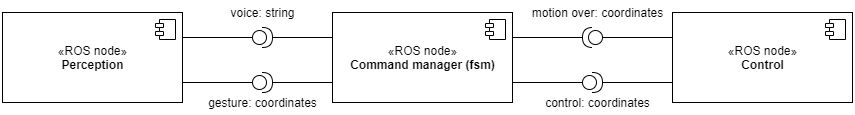

The diagram above was exported from draw.io. Its source (the exported page's mxGraphModel, read from the mxfile embedded in the PNG):
<mxGraphModel dx="1022" dy="418" grid="1" gridSize="10" guides="1" tooltips="1" connect="1" arrows="1" fold="1" page="1" pageScale="1.5" pageWidth="1169" pageHeight="826" background="none" math="0" shadow="0">
  <root>
    <mxCell id="0" style=";html=1;" />
    <mxCell id="1" style=";html=1;" parent="0" />
    <mxCell id="u4Q-Aoqh4xQkBzfOhJR--3" value="«ROS node»&lt;br&gt;&lt;b&gt;Perception&lt;/b&gt;" style="html=1;dropTarget=0;" parent="1" vertex="1">
      <mxGeometry x="170" y="100" width="180" height="90" as="geometry" />
    </mxCell>
    <mxCell id="u4Q-Aoqh4xQkBzfOhJR--4" value="" style="shape=module;jettyWidth=8;jettyHeight=4;" parent="u4Q-Aoqh4xQkBzfOhJR--3" vertex="1">
      <mxGeometry x="1" width="20" height="20" relative="1" as="geometry">
        <mxPoint x="-27" y="7" as="offset" />
      </mxGeometry>
    </mxCell>
    <mxCell id="u4Q-Aoqh4xQkBzfOhJR--7" value="«ROS node»&lt;br&gt;&lt;b&gt;Command manager (fsm)&lt;/b&gt;" style="html=1;dropTarget=0;" parent="1" vertex="1">
      <mxGeometry x="500" y="100" width="180" height="90" as="geometry" />
    </mxCell>
    <mxCell id="u4Q-Aoqh4xQkBzfOhJR--8" value="" style="shape=module;jettyWidth=8;jettyHeight=4;" parent="u4Q-Aoqh4xQkBzfOhJR--7" vertex="1">
      <mxGeometry x="1" width="20" height="20" relative="1" as="geometry">
        <mxPoint x="-27" y="7" as="offset" />
      </mxGeometry>
    </mxCell>
    <mxCell id="u4Q-Aoqh4xQkBzfOhJR--9" value="«ROS node»&lt;br&gt;&lt;b&gt;Control&lt;/b&gt;" style="html=1;dropTarget=0;" parent="1" vertex="1">
      <mxGeometry x="840" y="100" width="180" height="90" as="geometry" />
    </mxCell>
    <mxCell id="u4Q-Aoqh4xQkBzfOhJR--10" value="" style="shape=module;jettyWidth=8;jettyHeight=4;" parent="u4Q-Aoqh4xQkBzfOhJR--9" vertex="1">
      <mxGeometry x="1" width="20" height="20" relative="1" as="geometry">
        <mxPoint x="-27" y="7" as="offset" />
      </mxGeometry>
    </mxCell>
    <mxCell id="u4Q-Aoqh4xQkBzfOhJR--17" value="" style="shape=providedRequiredInterface;html=1;verticalLabelPosition=bottom;" parent="1" vertex="1">
      <mxGeometry x="420" y="160" width="20" height="20" as="geometry" />
    </mxCell>
    <mxCell id="u4Q-Aoqh4xQkBzfOhJR--19" value="" style="line;strokeWidth=1;fillColor=none;align=left;verticalAlign=middle;spacingTop=-1;spacingLeft=3;spacingRight=3;rotatable=0;labelPosition=right;points=[];portConstraint=eastwest;" parent="1" vertex="1">
      <mxGeometry x="350" y="166" width="70" height="8" as="geometry" />
    </mxCell>
    <mxCell id="u4Q-Aoqh4xQkBzfOhJR--20" value="" style="line;strokeWidth=1;fillColor=none;align=left;verticalAlign=middle;spacingTop=-1;spacingLeft=3;spacingRight=3;rotatable=0;labelPosition=right;points=[];portConstraint=eastwest;" parent="1" vertex="1">
      <mxGeometry x="440" y="166" width="60" height="8" as="geometry" />
    </mxCell>
    <mxCell id="u4Q-Aoqh4xQkBzfOhJR--21" value="" style="line;strokeWidth=1;fillColor=none;align=left;verticalAlign=middle;spacingTop=-1;spacingLeft=3;spacingRight=3;rotatable=0;labelPosition=right;points=[];portConstraint=eastwest;" parent="1" vertex="1">
      <mxGeometry x="680" y="166" width="70" height="8" as="geometry" />
    </mxCell>
    <mxCell id="u4Q-Aoqh4xQkBzfOhJR--22" value="" style="line;strokeWidth=1;fillColor=none;align=left;verticalAlign=middle;spacingTop=-1;spacingLeft=3;spacingRight=3;rotatable=0;labelPosition=right;points=[];portConstraint=eastwest;" parent="1" vertex="1">
      <mxGeometry x="770" y="166" width="70" height="8" as="geometry" />
    </mxCell>
    <mxCell id="u4Q-Aoqh4xQkBzfOhJR--23" value="" style="shape=providedRequiredInterface;html=1;verticalLabelPosition=bottom;" parent="1" vertex="1">
      <mxGeometry x="750" y="160" width="20" height="20" as="geometry" />
    </mxCell>
    <mxCell id="u4Q-Aoqh4xQkBzfOhJR--25" value="gesture: coordinates" style="text;html=1;align=center;verticalAlign=middle;resizable=0;points=[];autosize=1;" parent="1" vertex="1">
      <mxGeometry x="370" y="180" width="120" height="20" as="geometry" />
    </mxCell>
    <mxCell id="u4Q-Aoqh4xQkBzfOhJR--26" value="control: coordinates" style="text;html=1;align=center;verticalAlign=middle;resizable=0;points=[];autosize=1;" parent="1" vertex="1">
      <mxGeometry x="705" y="180" width="120" height="20" as="geometry" />
    </mxCell>
    <mxCell id="2MGHzoBcjqpFpk-KikV4-1" value="" style="shape=providedRequiredInterface;html=1;verticalLabelPosition=bottom;direction=west;" vertex="1" parent="1">
      <mxGeometry x="750" y="115" width="20" height="20" as="geometry" />
    </mxCell>
    <mxCell id="2MGHzoBcjqpFpk-KikV4-2" value="" style="line;strokeWidth=1;fillColor=none;align=left;verticalAlign=middle;spacingTop=-1;spacingLeft=3;spacingRight=3;rotatable=0;labelPosition=right;points=[];portConstraint=eastwest;" vertex="1" parent="1">
      <mxGeometry x="680" y="121" width="70" height="8" as="geometry" />
    </mxCell>
    <mxCell id="2MGHzoBcjqpFpk-KikV4-3" value="" style="line;strokeWidth=1;fillColor=none;align=left;verticalAlign=middle;spacingTop=-1;spacingLeft=3;spacingRight=3;rotatable=0;labelPosition=right;points=[];portConstraint=eastwest;" vertex="1" parent="1">
      <mxGeometry x="770" y="121" width="70" height="8" as="geometry" />
    </mxCell>
    <mxCell id="2MGHzoBcjqpFpk-KikV4-4" value="motion over: coordinates" style="text;html=1;align=center;verticalAlign=middle;resizable=0;points=[];autosize=1;" vertex="1" parent="1">
      <mxGeometry x="690" y="90" width="150" height="20" as="geometry" />
    </mxCell>
    <mxCell id="2MGHzoBcjqpFpk-KikV4-5" value="" style="shape=providedRequiredInterface;html=1;verticalLabelPosition=bottom;" vertex="1" parent="1">
      <mxGeometry x="420" y="115" width="20" height="20" as="geometry" />
    </mxCell>
    <mxCell id="2MGHzoBcjqpFpk-KikV4-8" value="" style="line;strokeWidth=1;fillColor=none;align=left;verticalAlign=middle;spacingTop=-1;spacingLeft=3;spacingRight=3;rotatable=0;labelPosition=right;points=[];portConstraint=eastwest;" vertex="1" parent="1">
      <mxGeometry x="350" y="121" width="70" height="8" as="geometry" />
    </mxCell>
    <mxCell id="2MGHzoBcjqpFpk-KikV4-9" value="" style="line;strokeWidth=1;fillColor=none;align=left;verticalAlign=middle;spacingTop=-1;spacingLeft=3;spacingRight=3;rotatable=0;labelPosition=right;points=[];portConstraint=eastwest;" vertex="1" parent="1">
      <mxGeometry x="440" y="121" width="60" height="8" as="geometry" />
    </mxCell>
    <mxCell id="2MGHzoBcjqpFpk-KikV4-10" value="voice: string" style="text;html=1;align=center;verticalAlign=middle;resizable=0;points=[];autosize=1;" vertex="1" parent="1">
      <mxGeometry x="390" y="90" width="80" height="20" as="geometry" />
    </mxCell>
  </root>
</mxGraphModel>